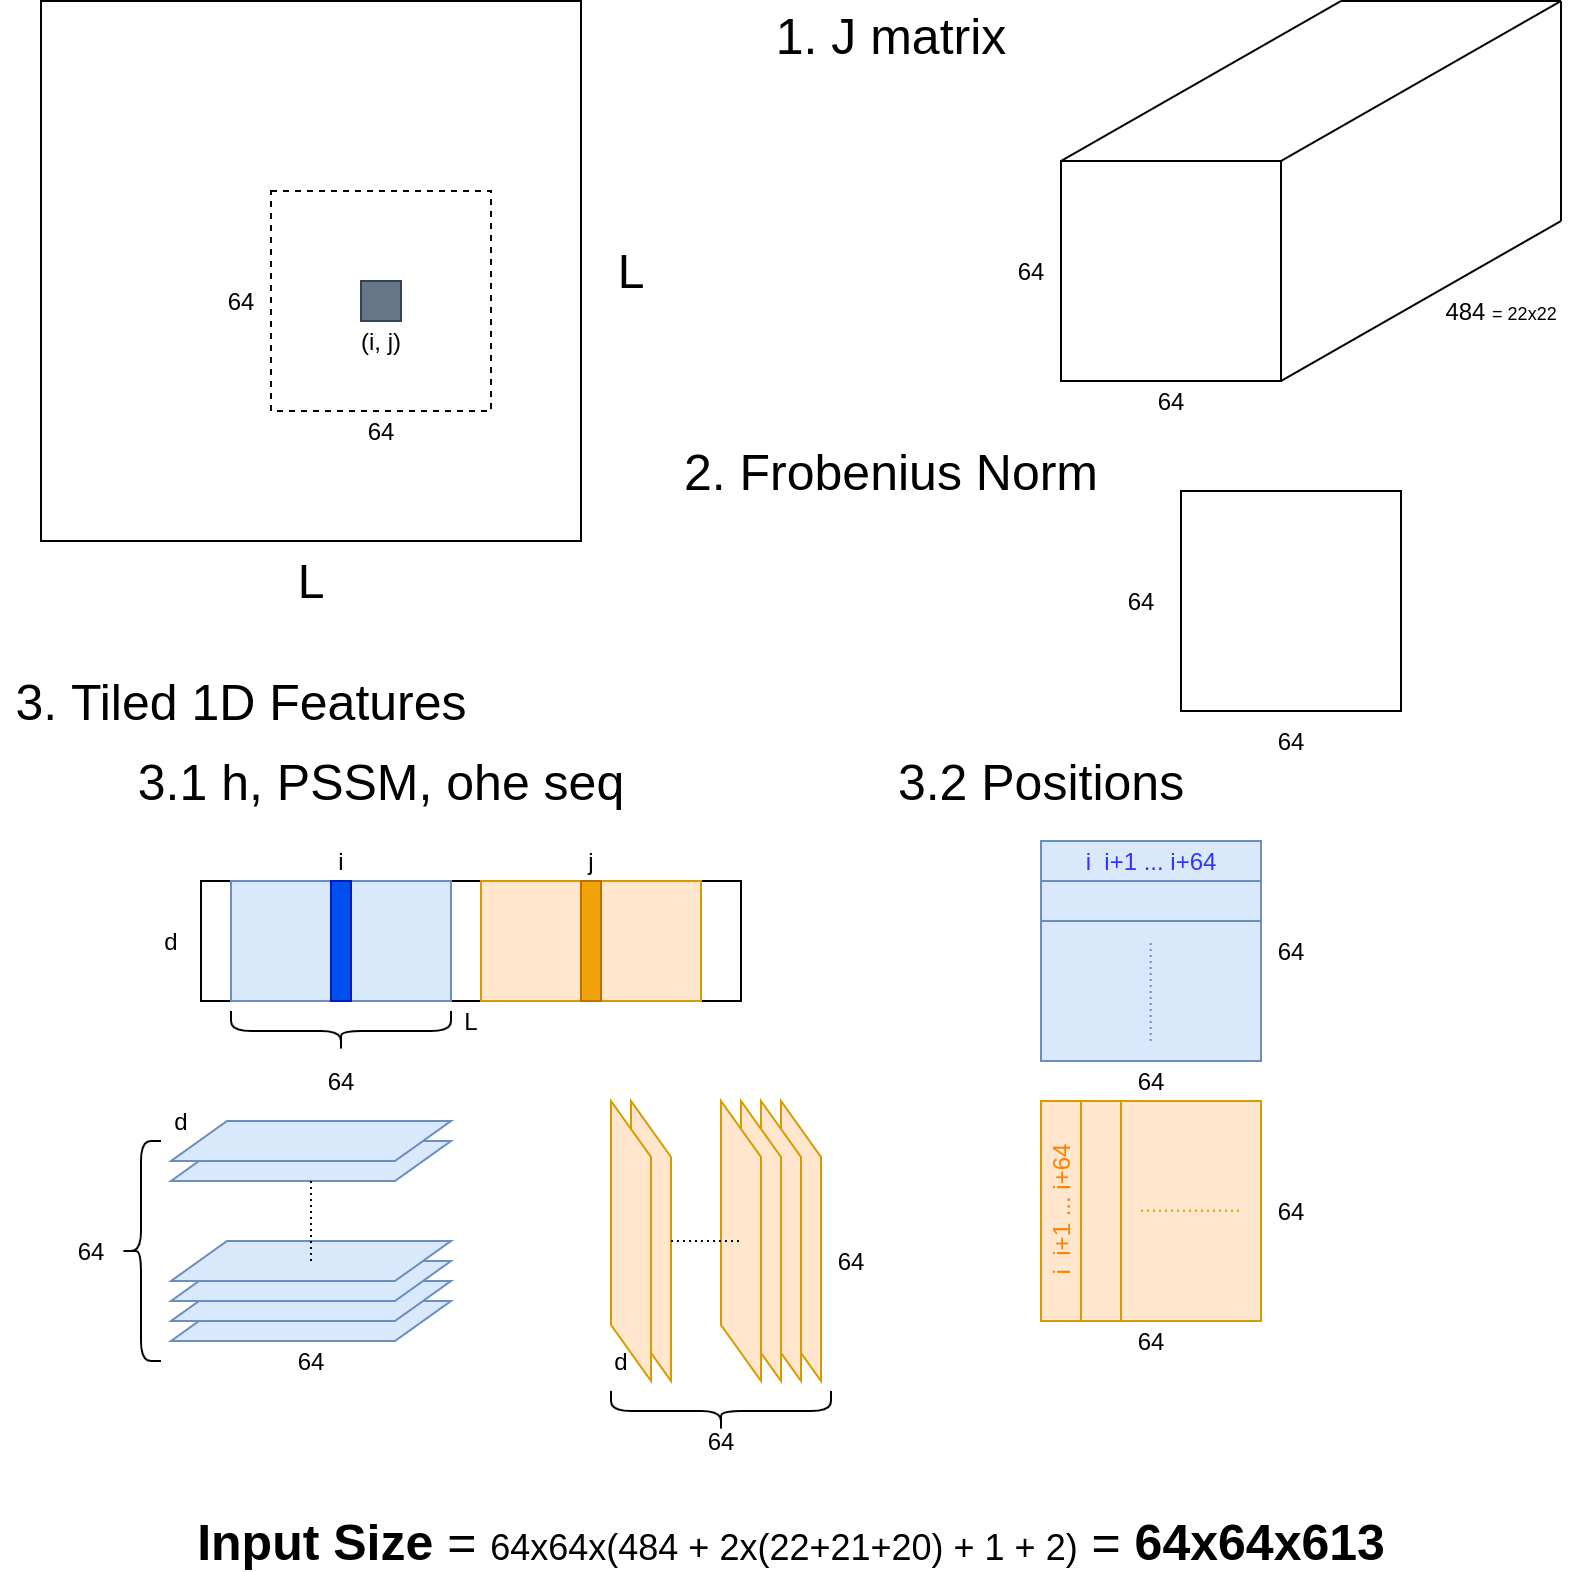

The diagram above was exported from draw.io. Its source (the exported page's mxGraphModel, read from the mxfile embedded in the PNG):
<mxGraphModel dx="1575" dy="836" grid="1" gridSize="10" guides="1" tooltips="1" connect="1" arrows="1" fold="1" page="1" pageScale="1" pageWidth="850" pageHeight="1100" math="0" shadow="0">
  <root>
    <mxCell id="0" />
    <mxCell id="1" parent="0" />
    <mxCell id="-Ast10dvvQU3Q4b8NzUz-1" value="" style="whiteSpace=wrap;html=1;aspect=fixed;" vertex="1" parent="1">
      <mxGeometry x="40" y="60" width="270" height="270" as="geometry" />
    </mxCell>
    <mxCell id="-Ast10dvvQU3Q4b8NzUz-2" value="&lt;font style=&quot;font-size: 24px&quot;&gt;L&lt;/font&gt;" style="text;html=1;align=center;verticalAlign=middle;resizable=0;points=[];autosize=1;" vertex="1" parent="1">
      <mxGeometry x="160" y="340" width="30" height="20" as="geometry" />
    </mxCell>
    <mxCell id="-Ast10dvvQU3Q4b8NzUz-3" value="&lt;font style=&quot;font-size: 24px&quot;&gt;L&lt;/font&gt;" style="text;html=1;align=center;verticalAlign=middle;resizable=0;points=[];autosize=1;" vertex="1" parent="1">
      <mxGeometry x="320" y="185" width="30" height="20" as="geometry" />
    </mxCell>
    <mxCell id="-Ast10dvvQU3Q4b8NzUz-6" value="" style="whiteSpace=wrap;html=1;aspect=fixed;dashed=1;" vertex="1" parent="1">
      <mxGeometry x="155" y="155" width="110" height="110" as="geometry" />
    </mxCell>
    <mxCell id="-Ast10dvvQU3Q4b8NzUz-4" value="" style="whiteSpace=wrap;html=1;aspect=fixed;fillColor=#647687;strokeColor=#314354;fontColor=#ffffff;" vertex="1" parent="1">
      <mxGeometry x="200" y="200" width="20" height="20" as="geometry" />
    </mxCell>
    <mxCell id="-Ast10dvvQU3Q4b8NzUz-5" value="(i, j)" style="text;html=1;align=center;verticalAlign=middle;resizable=0;points=[];autosize=1;" vertex="1" parent="1">
      <mxGeometry x="190" y="220" width="40" height="20" as="geometry" />
    </mxCell>
    <mxCell id="-Ast10dvvQU3Q4b8NzUz-7" value="64" style="text;html=1;align=center;verticalAlign=middle;resizable=0;points=[];autosize=1;" vertex="1" parent="1">
      <mxGeometry x="195" y="265" width="30" height="20" as="geometry" />
    </mxCell>
    <mxCell id="-Ast10dvvQU3Q4b8NzUz-8" value="64" style="text;html=1;align=center;verticalAlign=middle;resizable=0;points=[];autosize=1;" vertex="1" parent="1">
      <mxGeometry x="125" y="200" width="30" height="20" as="geometry" />
    </mxCell>
    <mxCell id="-Ast10dvvQU3Q4b8NzUz-9" value="&lt;font style=&quot;font-size: 25px&quot;&gt;1. J matrix&lt;/font&gt;" style="text;html=1;align=center;verticalAlign=middle;resizable=0;points=[];autosize=1;" vertex="1" parent="1">
      <mxGeometry x="400" y="67" width="130" height="20" as="geometry" />
    </mxCell>
    <mxCell id="-Ast10dvvQU3Q4b8NzUz-10" value="&lt;font style=&quot;font-size: 25px&quot;&gt;2. Frobenius Norm&lt;/font&gt;" style="text;html=1;align=center;verticalAlign=middle;resizable=0;points=[];autosize=1;" vertex="1" parent="1">
      <mxGeometry x="355" y="285" width="220" height="20" as="geometry" />
    </mxCell>
    <mxCell id="-Ast10dvvQU3Q4b8NzUz-11" value="" style="whiteSpace=wrap;html=1;aspect=fixed;" vertex="1" parent="1">
      <mxGeometry x="550" y="140" width="110" height="110" as="geometry" />
    </mxCell>
    <mxCell id="-Ast10dvvQU3Q4b8NzUz-12" value="" style="endArrow=none;html=1;" edge="1" parent="1">
      <mxGeometry width="50" height="50" relative="1" as="geometry">
        <mxPoint x="550" y="140" as="sourcePoint" />
        <mxPoint x="690" y="60" as="targetPoint" />
      </mxGeometry>
    </mxCell>
    <mxCell id="-Ast10dvvQU3Q4b8NzUz-13" value="" style="endArrow=none;html=1;" edge="1" parent="1">
      <mxGeometry width="50" height="50" relative="1" as="geometry">
        <mxPoint x="660" y="140" as="sourcePoint" />
        <mxPoint x="800" y="60" as="targetPoint" />
      </mxGeometry>
    </mxCell>
    <mxCell id="-Ast10dvvQU3Q4b8NzUz-14" value="" style="endArrow=none;html=1;" edge="1" parent="1">
      <mxGeometry width="50" height="50" relative="1" as="geometry">
        <mxPoint x="660" y="250" as="sourcePoint" />
        <mxPoint x="800" y="170" as="targetPoint" />
      </mxGeometry>
    </mxCell>
    <mxCell id="-Ast10dvvQU3Q4b8NzUz-15" value="" style="endArrow=none;html=1;" edge="1" parent="1">
      <mxGeometry width="50" height="50" relative="1" as="geometry">
        <mxPoint x="690" y="60" as="sourcePoint" />
        <mxPoint x="800" y="60" as="targetPoint" />
      </mxGeometry>
    </mxCell>
    <mxCell id="-Ast10dvvQU3Q4b8NzUz-16" value="" style="endArrow=none;html=1;" edge="1" parent="1">
      <mxGeometry width="50" height="50" relative="1" as="geometry">
        <mxPoint x="800" y="60" as="sourcePoint" />
        <mxPoint x="800" y="170" as="targetPoint" />
      </mxGeometry>
    </mxCell>
    <mxCell id="-Ast10dvvQU3Q4b8NzUz-17" value="64" style="text;html=1;align=center;verticalAlign=middle;resizable=0;points=[];autosize=1;" vertex="1" parent="1">
      <mxGeometry x="590" y="250" width="30" height="20" as="geometry" />
    </mxCell>
    <mxCell id="-Ast10dvvQU3Q4b8NzUz-18" value="64" style="text;html=1;align=center;verticalAlign=middle;resizable=0;points=[];autosize=1;" vertex="1" parent="1">
      <mxGeometry x="520" y="185" width="30" height="20" as="geometry" />
    </mxCell>
    <mxCell id="-Ast10dvvQU3Q4b8NzUz-19" value="484 &lt;font style=&quot;font-size: 9px&quot;&gt;= 22x22&lt;/font&gt;" style="text;html=1;align=center;verticalAlign=middle;resizable=0;points=[];autosize=1;" vertex="1" parent="1">
      <mxGeometry x="735" y="205" width="70" height="20" as="geometry" />
    </mxCell>
    <mxCell id="-Ast10dvvQU3Q4b8NzUz-20" value="" style="whiteSpace=wrap;html=1;aspect=fixed;" vertex="1" parent="1">
      <mxGeometry x="610" y="305" width="110" height="110" as="geometry" />
    </mxCell>
    <mxCell id="-Ast10dvvQU3Q4b8NzUz-21" value="64" style="text;html=1;align=center;verticalAlign=middle;resizable=0;points=[];autosize=1;" vertex="1" parent="1">
      <mxGeometry x="650" y="420" width="30" height="20" as="geometry" />
    </mxCell>
    <mxCell id="-Ast10dvvQU3Q4b8NzUz-22" value="64" style="text;html=1;align=center;verticalAlign=middle;resizable=0;points=[];autosize=1;" vertex="1" parent="1">
      <mxGeometry x="575" y="350" width="30" height="20" as="geometry" />
    </mxCell>
    <mxCell id="-Ast10dvvQU3Q4b8NzUz-23" value="&lt;font style=&quot;font-size: 25px&quot;&gt;3. Tiled 1D Features&lt;br&gt;&lt;/font&gt;" style="text;html=1;align=center;verticalAlign=middle;resizable=0;points=[];autosize=1;" vertex="1" parent="1">
      <mxGeometry x="20" y="400" width="240" height="20" as="geometry" />
    </mxCell>
    <mxCell id="-Ast10dvvQU3Q4b8NzUz-25" value="&lt;font style=&quot;font-size: 25px&quot;&gt;3.1 h, PSSM, ohe seq&lt;br&gt;&lt;/font&gt;" style="text;html=1;align=center;verticalAlign=middle;resizable=0;points=[];autosize=1;" vertex="1" parent="1">
      <mxGeometry x="80" y="440" width="260" height="20" as="geometry" />
    </mxCell>
    <mxCell id="-Ast10dvvQU3Q4b8NzUz-27" value="" style="rounded=0;whiteSpace=wrap;html=1;" vertex="1" parent="1">
      <mxGeometry x="120" y="500" width="270" height="60" as="geometry" />
    </mxCell>
    <mxCell id="-Ast10dvvQU3Q4b8NzUz-28" value="&lt;font style=&quot;font-size: 12px&quot;&gt;L&lt;/font&gt;" style="text;html=1;align=center;verticalAlign=middle;resizable=0;points=[];autosize=1;" vertex="1" parent="1">
      <mxGeometry x="245" y="560" width="20" height="20" as="geometry" />
    </mxCell>
    <mxCell id="-Ast10dvvQU3Q4b8NzUz-29" value="&lt;font style=&quot;font-size: 12px&quot;&gt;d&lt;/font&gt;" style="text;html=1;align=center;verticalAlign=middle;resizable=0;points=[];autosize=1;" vertex="1" parent="1">
      <mxGeometry x="95" y="520" width="20" height="20" as="geometry" />
    </mxCell>
    <mxCell id="-Ast10dvvQU3Q4b8NzUz-30" value="" style="rounded=0;whiteSpace=wrap;html=1;fillColor=#dae8fc;strokeColor=#6c8ebf;" vertex="1" parent="1">
      <mxGeometry x="135" y="500" width="110" height="60" as="geometry" />
    </mxCell>
    <mxCell id="-Ast10dvvQU3Q4b8NzUz-32" value="" style="rounded=0;whiteSpace=wrap;html=1;fillColor=#ffe6cc;strokeColor=#d79b00;" vertex="1" parent="1">
      <mxGeometry x="260" y="500" width="110" height="60" as="geometry" />
    </mxCell>
    <mxCell id="-Ast10dvvQU3Q4b8NzUz-33" value="" style="rounded=0;whiteSpace=wrap;html=1;fillColor=#0050ef;strokeColor=#001DBC;fontColor=#ffffff;" vertex="1" parent="1">
      <mxGeometry x="185" y="500" width="10" height="60" as="geometry" />
    </mxCell>
    <mxCell id="-Ast10dvvQU3Q4b8NzUz-34" value="i" style="text;html=1;align=center;verticalAlign=middle;resizable=0;points=[];autosize=1;" vertex="1" parent="1">
      <mxGeometry x="180" y="480" width="20" height="20" as="geometry" />
    </mxCell>
    <mxCell id="-Ast10dvvQU3Q4b8NzUz-35" value="" style="rounded=0;whiteSpace=wrap;html=1;fillColor=#f0a30a;strokeColor=#BD7000;fontColor=#ffffff;" vertex="1" parent="1">
      <mxGeometry x="310" y="500" width="10" height="60" as="geometry" />
    </mxCell>
    <mxCell id="-Ast10dvvQU3Q4b8NzUz-36" value="j" style="text;html=1;align=center;verticalAlign=middle;resizable=0;points=[];autosize=1;" vertex="1" parent="1">
      <mxGeometry x="305" y="480" width="20" height="20" as="geometry" />
    </mxCell>
    <mxCell id="-Ast10dvvQU3Q4b8NzUz-37" value="" style="shape=curlyBracket;whiteSpace=wrap;html=1;rounded=1;rotation=-90;" vertex="1" parent="1">
      <mxGeometry x="180" y="520" width="20" height="110" as="geometry" />
    </mxCell>
    <mxCell id="-Ast10dvvQU3Q4b8NzUz-38" value="64" style="text;html=1;align=center;verticalAlign=middle;resizable=0;points=[];autosize=1;" vertex="1" parent="1">
      <mxGeometry x="175" y="590" width="30" height="20" as="geometry" />
    </mxCell>
    <mxCell id="-Ast10dvvQU3Q4b8NzUz-40" value="" style="shape=parallelogram;perimeter=parallelogramPerimeter;whiteSpace=wrap;html=1;fillColor=#dae8fc;strokeColor=#6c8ebf;" vertex="1" parent="1">
      <mxGeometry x="105" y="710" width="140" height="20" as="geometry" />
    </mxCell>
    <mxCell id="-Ast10dvvQU3Q4b8NzUz-41" value="" style="shape=parallelogram;perimeter=parallelogramPerimeter;whiteSpace=wrap;html=1;fillColor=#dae8fc;strokeColor=#6c8ebf;" vertex="1" parent="1">
      <mxGeometry x="105" y="700" width="140" height="20" as="geometry" />
    </mxCell>
    <mxCell id="-Ast10dvvQU3Q4b8NzUz-42" value="" style="shape=parallelogram;perimeter=parallelogramPerimeter;whiteSpace=wrap;html=1;fillColor=#dae8fc;strokeColor=#6c8ebf;" vertex="1" parent="1">
      <mxGeometry x="105" y="690" width="140" height="20" as="geometry" />
    </mxCell>
    <mxCell id="-Ast10dvvQU3Q4b8NzUz-43" value="" style="shape=parallelogram;perimeter=parallelogramPerimeter;whiteSpace=wrap;html=1;fillColor=#dae8fc;strokeColor=#6c8ebf;" vertex="1" parent="1">
      <mxGeometry x="105" y="680" width="140" height="20" as="geometry" />
    </mxCell>
    <mxCell id="-Ast10dvvQU3Q4b8NzUz-44" value="" style="shape=parallelogram;perimeter=parallelogramPerimeter;whiteSpace=wrap;html=1;fillColor=#dae8fc;strokeColor=#6c8ebf;" vertex="1" parent="1">
      <mxGeometry x="105" y="630" width="140" height="20" as="geometry" />
    </mxCell>
    <mxCell id="-Ast10dvvQU3Q4b8NzUz-45" value="" style="shape=parallelogram;perimeter=parallelogramPerimeter;whiteSpace=wrap;html=1;fillColor=#dae8fc;strokeColor=#6c8ebf;" vertex="1" parent="1">
      <mxGeometry x="105" y="620" width="140" height="20" as="geometry" />
    </mxCell>
    <mxCell id="-Ast10dvvQU3Q4b8NzUz-46" value="" style="endArrow=none;dashed=1;html=1;dashPattern=1 2;entryX=0.5;entryY=1;entryDx=0;entryDy=0;" edge="1" parent="1" target="-Ast10dvvQU3Q4b8NzUz-44">
      <mxGeometry width="50" height="50" relative="1" as="geometry">
        <mxPoint x="175" y="690" as="sourcePoint" />
        <mxPoint x="175" y="660" as="targetPoint" />
      </mxGeometry>
    </mxCell>
    <mxCell id="-Ast10dvvQU3Q4b8NzUz-54" value="" style="shape=parallelogram;perimeter=parallelogramPerimeter;whiteSpace=wrap;html=1;fillColor=#ffe6cc;strokeColor=#d79b00;rotation=-90;" vertex="1" parent="1">
      <mxGeometry x="350" y="670" width="140" height="20" as="geometry" />
    </mxCell>
    <mxCell id="-Ast10dvvQU3Q4b8NzUz-55" value="" style="shape=parallelogram;perimeter=parallelogramPerimeter;whiteSpace=wrap;html=1;fillColor=#ffe6cc;strokeColor=#d79b00;rotation=-90;" vertex="1" parent="1">
      <mxGeometry x="340" y="670" width="140" height="20" as="geometry" />
    </mxCell>
    <mxCell id="-Ast10dvvQU3Q4b8NzUz-58" value="" style="shape=parallelogram;perimeter=parallelogramPerimeter;whiteSpace=wrap;html=1;fillColor=#ffe6cc;strokeColor=#d79b00;rotation=-90;" vertex="1" parent="1">
      <mxGeometry x="330" y="670" width="140" height="20" as="geometry" />
    </mxCell>
    <mxCell id="-Ast10dvvQU3Q4b8NzUz-59" value="" style="shape=parallelogram;perimeter=parallelogramPerimeter;whiteSpace=wrap;html=1;fillColor=#ffe6cc;strokeColor=#d79b00;rotation=-90;" vertex="1" parent="1">
      <mxGeometry x="320" y="670" width="140" height="20" as="geometry" />
    </mxCell>
    <mxCell id="-Ast10dvvQU3Q4b8NzUz-60" value="" style="shape=parallelogram;perimeter=parallelogramPerimeter;whiteSpace=wrap;html=1;fillColor=#ffe6cc;strokeColor=#d79b00;rotation=-90;" vertex="1" parent="1">
      <mxGeometry x="275" y="670" width="140" height="20" as="geometry" />
    </mxCell>
    <mxCell id="-Ast10dvvQU3Q4b8NzUz-61" value="" style="shape=parallelogram;perimeter=parallelogramPerimeter;whiteSpace=wrap;html=1;fillColor=#ffe6cc;strokeColor=#d79b00;rotation=-90;" vertex="1" parent="1">
      <mxGeometry x="265" y="670" width="140" height="20" as="geometry" />
    </mxCell>
    <mxCell id="-Ast10dvvQU3Q4b8NzUz-62" value="" style="endArrow=none;dashed=1;html=1;dashPattern=1 2;entryX=0.5;entryY=1;entryDx=0;entryDy=0;" edge="1" parent="1" source="-Ast10dvvQU3Q4b8NzUz-60">
      <mxGeometry width="50" height="50" relative="1" as="geometry">
        <mxPoint x="389.6" y="720" as="sourcePoint" />
        <mxPoint x="389.6" y="680" as="targetPoint" />
      </mxGeometry>
    </mxCell>
    <mxCell id="-Ast10dvvQU3Q4b8NzUz-63" value="64" style="text;html=1;align=center;verticalAlign=middle;resizable=0;points=[];autosize=1;" vertex="1" parent="1">
      <mxGeometry x="160" y="730" width="30" height="20" as="geometry" />
    </mxCell>
    <mxCell id="-Ast10dvvQU3Q4b8NzUz-64" value="" style="shape=curlyBracket;whiteSpace=wrap;html=1;rounded=1;rotation=-90;" vertex="1" parent="1">
      <mxGeometry x="370" y="710" width="20" height="110" as="geometry" />
    </mxCell>
    <mxCell id="-Ast10dvvQU3Q4b8NzUz-65" value="64" style="text;html=1;align=center;verticalAlign=middle;resizable=0;points=[];autosize=1;" vertex="1" parent="1">
      <mxGeometry x="50" y="675" width="30" height="20" as="geometry" />
    </mxCell>
    <mxCell id="-Ast10dvvQU3Q4b8NzUz-66" value="&lt;font style=&quot;font-size: 12px&quot;&gt;d&lt;/font&gt;" style="text;html=1;align=center;verticalAlign=middle;resizable=0;points=[];autosize=1;" vertex="1" parent="1">
      <mxGeometry x="100" y="610" width="20" height="20" as="geometry" />
    </mxCell>
    <mxCell id="-Ast10dvvQU3Q4b8NzUz-67" value="64" style="text;html=1;align=center;verticalAlign=middle;resizable=0;points=[];autosize=1;" vertex="1" parent="1">
      <mxGeometry x="430" y="680" width="30" height="20" as="geometry" />
    </mxCell>
    <mxCell id="-Ast10dvvQU3Q4b8NzUz-68" value="" style="shape=curlyBracket;whiteSpace=wrap;html=1;rounded=1;rotation=0;" vertex="1" parent="1">
      <mxGeometry x="80" y="630" width="20" height="110" as="geometry" />
    </mxCell>
    <mxCell id="-Ast10dvvQU3Q4b8NzUz-69" value="64" style="text;html=1;align=center;verticalAlign=middle;resizable=0;points=[];autosize=1;" vertex="1" parent="1">
      <mxGeometry x="365" y="770" width="30" height="20" as="geometry" />
    </mxCell>
    <mxCell id="-Ast10dvvQU3Q4b8NzUz-70" value="&lt;font style=&quot;font-size: 12px&quot;&gt;d&lt;/font&gt;" style="text;html=1;align=center;verticalAlign=middle;resizable=0;points=[];autosize=1;" vertex="1" parent="1">
      <mxGeometry x="320" y="730" width="20" height="20" as="geometry" />
    </mxCell>
    <mxCell id="-Ast10dvvQU3Q4b8NzUz-72" value="&lt;font style=&quot;font-size: 25px&quot;&gt;3.2 Positions&lt;br&gt;&lt;/font&gt;" style="text;html=1;align=center;verticalAlign=middle;resizable=0;points=[];autosize=1;" vertex="1" parent="1">
      <mxGeometry x="460" y="440" width="160" height="20" as="geometry" />
    </mxCell>
    <mxCell id="-Ast10dvvQU3Q4b8NzUz-74" value="" style="whiteSpace=wrap;html=1;aspect=fixed;fillColor=#dae8fc;strokeColor=#6c8ebf;" vertex="1" parent="1">
      <mxGeometry x="540" y="480" width="110" height="110" as="geometry" />
    </mxCell>
    <mxCell id="-Ast10dvvQU3Q4b8NzUz-75" value="" style="whiteSpace=wrap;html=1;aspect=fixed;fillColor=#ffe6cc;strokeColor=#d79b00;" vertex="1" parent="1">
      <mxGeometry x="540" y="610" width="110" height="110" as="geometry" />
    </mxCell>
    <mxCell id="-Ast10dvvQU3Q4b8NzUz-78" value="" style="endArrow=none;html=1;entryX=1;entryY=0.25;entryDx=0;entryDy=0;exitX=0;exitY=0.25;exitDx=0;exitDy=0;fillColor=#dae8fc;strokeColor=#6c8ebf;" edge="1" parent="1">
      <mxGeometry width="50" height="50" relative="1" as="geometry">
        <mxPoint x="540" y="500" as="sourcePoint" />
        <mxPoint x="650" y="500" as="targetPoint" />
      </mxGeometry>
    </mxCell>
    <mxCell id="-Ast10dvvQU3Q4b8NzUz-87" value="" style="endArrow=none;html=1;entryX=1;entryY=0.25;entryDx=0;entryDy=0;exitX=0;exitY=0.25;exitDx=0;exitDy=0;fillColor=#dae8fc;strokeColor=#6c8ebf;" edge="1" parent="1">
      <mxGeometry width="50" height="50" relative="1" as="geometry">
        <mxPoint x="540" y="520" as="sourcePoint" />
        <mxPoint x="650" y="520" as="targetPoint" />
      </mxGeometry>
    </mxCell>
    <mxCell id="-Ast10dvvQU3Q4b8NzUz-88" value="" style="endArrow=none;dashed=1;html=1;dashPattern=1 2;fillColor=#dae8fc;strokeColor=#6c8ebf;" edge="1" parent="1">
      <mxGeometry width="50" height="50" relative="1" as="geometry">
        <mxPoint x="594.83" y="580" as="sourcePoint" />
        <mxPoint x="594.83" y="530" as="targetPoint" />
      </mxGeometry>
    </mxCell>
    <mxCell id="-Ast10dvvQU3Q4b8NzUz-91" value="" style="endArrow=none;html=1;entryX=0.25;entryY=1;entryDx=0;entryDy=0;exitX=0.25;exitY=0;exitDx=0;exitDy=0;fillColor=#ffe6cc;strokeColor=#d79b00;" edge="1" parent="1">
      <mxGeometry width="50" height="50" relative="1" as="geometry">
        <mxPoint x="560" y="610" as="sourcePoint" />
        <mxPoint x="560" y="720" as="targetPoint" />
      </mxGeometry>
    </mxCell>
    <mxCell id="-Ast10dvvQU3Q4b8NzUz-92" value="" style="endArrow=none;html=1;entryX=0.25;entryY=1;entryDx=0;entryDy=0;exitX=0.25;exitY=0;exitDx=0;exitDy=0;fillColor=#ffe6cc;strokeColor=#d79b00;" edge="1" parent="1">
      <mxGeometry width="50" height="50" relative="1" as="geometry">
        <mxPoint x="580" y="610" as="sourcePoint" />
        <mxPoint x="580" y="720" as="targetPoint" />
      </mxGeometry>
    </mxCell>
    <mxCell id="-Ast10dvvQU3Q4b8NzUz-93" value="" style="endArrow=none;dashed=1;html=1;dashPattern=1 2;fillColor=#ffe6cc;strokeColor=#d79b00;" edge="1" parent="1">
      <mxGeometry width="50" height="50" relative="1" as="geometry">
        <mxPoint x="590" y="664.8299999999999" as="sourcePoint" />
        <mxPoint x="640" y="664.8299999999999" as="targetPoint" />
      </mxGeometry>
    </mxCell>
    <mxCell id="-Ast10dvvQU3Q4b8NzUz-96" value="&lt;font style=&quot;font-size: 12px&quot; color=&quot;#3333ff&quot;&gt;i&amp;nbsp; i+1 ... i+64&lt;/font&gt;" style="text;html=1;align=center;verticalAlign=middle;resizable=0;points=[];autosize=1;" vertex="1" parent="1">
      <mxGeometry x="555" y="480" width="80" height="20" as="geometry" />
    </mxCell>
    <mxCell id="-Ast10dvvQU3Q4b8NzUz-99" value="&lt;font style=&quot;font-size: 12px&quot; color=&quot;#ff8000&quot;&gt;i&amp;nbsp; i+1 ... i+64&lt;/font&gt;" style="text;html=1;align=center;verticalAlign=middle;resizable=0;points=[];autosize=1;rotation=-90;" vertex="1" parent="1">
      <mxGeometry x="510" y="655" width="80" height="20" as="geometry" />
    </mxCell>
    <mxCell id="-Ast10dvvQU3Q4b8NzUz-100" value="64" style="text;html=1;align=center;verticalAlign=middle;resizable=0;points=[];autosize=1;" vertex="1" parent="1">
      <mxGeometry x="580" y="720" width="30" height="20" as="geometry" />
    </mxCell>
    <mxCell id="-Ast10dvvQU3Q4b8NzUz-101" value="64" style="text;html=1;align=center;verticalAlign=middle;resizable=0;points=[];autosize=1;" vertex="1" parent="1">
      <mxGeometry x="650" y="655" width="30" height="20" as="geometry" />
    </mxCell>
    <mxCell id="-Ast10dvvQU3Q4b8NzUz-102" value="64" style="text;html=1;align=center;verticalAlign=middle;resizable=0;points=[];autosize=1;" vertex="1" parent="1">
      <mxGeometry x="650" y="525" width="30" height="20" as="geometry" />
    </mxCell>
    <mxCell id="-Ast10dvvQU3Q4b8NzUz-103" value="64" style="text;html=1;align=center;verticalAlign=middle;resizable=0;points=[];autosize=1;" vertex="1" parent="1">
      <mxGeometry x="580" y="590" width="30" height="20" as="geometry" />
    </mxCell>
    <mxCell id="-Ast10dvvQU3Q4b8NzUz-104" value="&lt;font style=&quot;font-size: 25px&quot;&gt;&lt;b&gt;Input Size&lt;/b&gt; = &lt;/font&gt;&lt;font style=&quot;font-size: 18px&quot;&gt;64x64x(484 + 2x(22+21+20) + 1 + 2)&lt;/font&gt;&lt;font style=&quot;font-size: 25px&quot;&gt; = &lt;b&gt;64x64x613&lt;/b&gt;&lt;/font&gt;" style="text;html=1;align=center;verticalAlign=middle;resizable=0;points=[];autosize=1;" vertex="1" parent="1">
      <mxGeometry x="110" y="820" width="610" height="20" as="geometry" />
    </mxCell>
  </root>
</mxGraphModel>